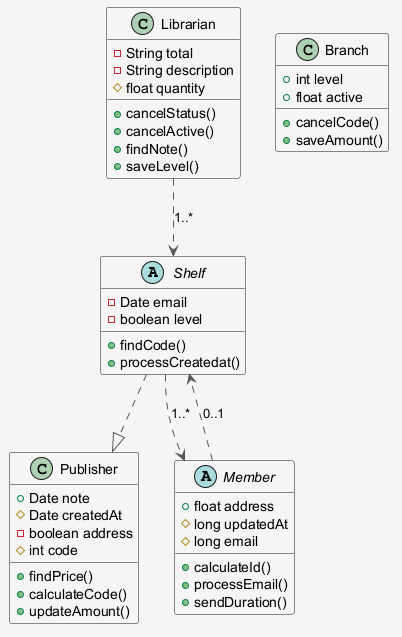

The diagram above was rendered by PlantUML. Its source (embedded in the PNG):
@startuml
skinparam shadowing false
skinparam backgroundColor #F5F5F5
skinparam ArrowColor #555555
abstract class Shelf {
  -Date email
  -boolean level
  +findCode()
  +processCreatedat()
}
class Publisher {
  +Date note
  #Date createdAt
  -boolean address
  #int code
  +findPrice()
  +calculateCode()
  +updateAmount()
}
class Librarian {
  -String total
  -String description
  #float quantity
  +cancelStatus()
  +cancelActive()
  +findNote()
  +saveLevel()
}
abstract class Member {
  +float address
  #long updatedAt
  #long email
  +calculateId()
  +processEmail()
  +sendDuration()
}
class Branch {
  +int level
  +float active
  +cancelCode()
  +saveAmount()
}
Shelf ..|> Publisher
Librarian ..> Shelf : "1..*"
Shelf ..> Member : "1..*"
Member ..> Shelf : "0..1"
@enduml